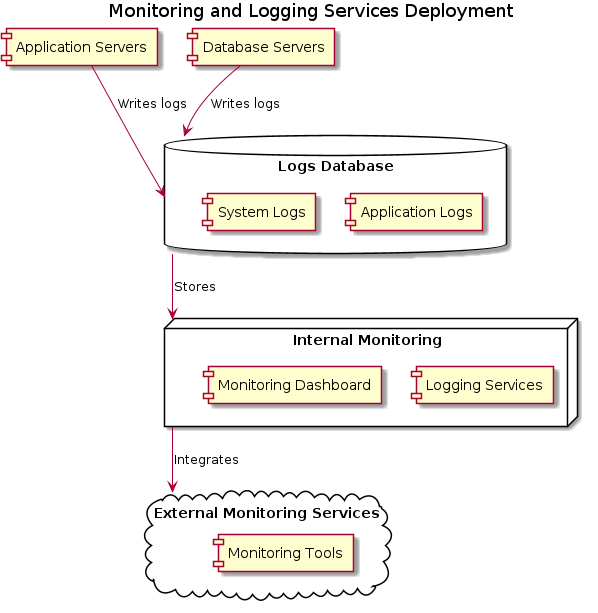

The diagram above was rendered by PlantUML. Its source (embedded in the PNG):
@startuml

title Monitoring and Logging Services Deployment

cloud "External Monitoring Services" as External {
  [Monitoring Tools]
}

node "Internal Monitoring" as Internal {
  [Logging Services]
  [Monitoring Dashboard]
}

database "Logs Database" as Logs {
  [Application Logs]
  [System Logs]
}

[Application Servers] --> Logs : Writes logs
[Database Servers] --> Logs : Writes logs
Logs --> Internal : Stores
Internal --> External : Integrates

@enduml